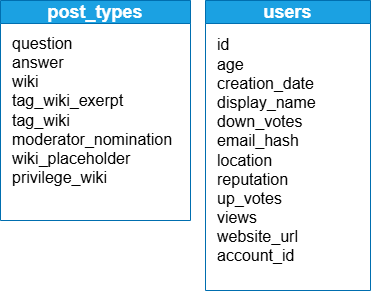

The diagram above was exported from draw.io. Its source (the exported page's mxGraphModel, read from the mxfile embedded in the PNG):
<mxGraphModel dx="1044" dy="562" grid="1" gridSize="10" guides="1" tooltips="1" connect="1" arrows="1" fold="1" page="1" pageScale="1" pageWidth="850" pageHeight="1100" math="0" shadow="0">
  <root>
    <mxCell id="0" />
    <mxCell id="1" parent="0" />
    <mxCell id="uAzy_H91Rtf8Qxw1QzNB-9" value="&lt;font style=&quot;font-size: 18px;&quot;&gt;users&lt;/font&gt;" style="swimlane;whiteSpace=wrap;html=1;startSize=23;fillColor=#1ba1e2;fontColor=#ffffff;strokeColor=#006EAF;" vertex="1" parent="1">
      <mxGeometry x="465" y="330" width="165" height="290" as="geometry" />
    </mxCell>
    <mxCell id="uAzy_H91Rtf8Qxw1QzNB-10" value="&lt;font style=&quot;font-size: 16px;&quot;&gt;id&lt;/font&gt;&lt;div&gt;&lt;font style=&quot;font-size: 16px;&quot;&gt;age&lt;/font&gt;&lt;/div&gt;&lt;div&gt;&lt;font style=&quot;font-size: 16px;&quot;&gt;creation_date&lt;/font&gt;&lt;/div&gt;&lt;div&gt;&lt;font style=&quot;font-size: 16px;&quot;&gt;display_name&lt;/font&gt;&lt;/div&gt;&lt;div&gt;&lt;font style=&quot;font-size: 16px;&quot;&gt;down_votes&lt;/font&gt;&lt;/div&gt;&lt;div&gt;&lt;font style=&quot;font-size: 16px;&quot;&gt;email_hash&lt;/font&gt;&lt;/div&gt;&lt;div&gt;&lt;font style=&quot;font-size: 16px;&quot;&gt;location&lt;/font&gt;&lt;/div&gt;&lt;div&gt;&lt;font style=&quot;font-size: 16px;&quot;&gt;reputation&lt;/font&gt;&lt;/div&gt;&lt;div&gt;&lt;font style=&quot;font-size: 16px;&quot;&gt;up_votes&lt;/font&gt;&lt;/div&gt;&lt;div&gt;&lt;font style=&quot;font-size: 16px;&quot;&gt;views&lt;/font&gt;&lt;/div&gt;&lt;div&gt;&lt;font style=&quot;font-size: 16px;&quot;&gt;website_url&lt;/font&gt;&lt;/div&gt;&lt;div&gt;&lt;font style=&quot;font-size: 16px;&quot;&gt;account_id&lt;/font&gt;&lt;/div&gt;" style="text;html=1;align=left;verticalAlign=middle;resizable=0;points=[];autosize=1;strokeColor=none;fillColor=none;" vertex="1" parent="uAzy_H91Rtf8Qxw1QzNB-9">
      <mxGeometry x="10" y="30" width="120" height="240" as="geometry" />
    </mxCell>
    <mxCell id="uAzy_H91Rtf8Qxw1QzNB-11" value="&lt;font style=&quot;font-size: 18px;&quot;&gt;post_types&lt;/font&gt;" style="swimlane;whiteSpace=wrap;html=1;startSize=23;fillColor=#1ba1e2;strokeColor=#006EAF;fontColor=#ffffff;" vertex="1" parent="1">
      <mxGeometry x="260" y="330" width="190" height="220" as="geometry" />
    </mxCell>
    <mxCell id="uAzy_H91Rtf8Qxw1QzNB-12" value="&lt;font style=&quot;font-size: 16px;&quot;&gt;question&lt;/font&gt;&lt;div&gt;&lt;font style=&quot;font-size: 16px;&quot;&gt;answer&lt;/font&gt;&lt;/div&gt;&lt;div&gt;&lt;font style=&quot;font-size: 16px;&quot;&gt;wiki&lt;/font&gt;&lt;/div&gt;&lt;div&gt;&lt;font style=&quot;font-size: 16px;&quot;&gt;tag_wiki_exerpt&lt;/font&gt;&lt;/div&gt;&lt;div&gt;&lt;font style=&quot;font-size: 16px;&quot;&gt;tag_wiki&lt;/font&gt;&lt;/div&gt;&lt;div&gt;&lt;font style=&quot;font-size: 16px;&quot;&gt;moderator_nomination&lt;/font&gt;&lt;/div&gt;&lt;div&gt;&lt;font style=&quot;font-size: 16px;&quot;&gt;wiki_placeholder&lt;/font&gt;&lt;/div&gt;&lt;div&gt;&lt;font style=&quot;font-size: 16px;&quot;&gt;privilege_wiki&lt;/font&gt;&lt;/div&gt;" style="text;html=1;align=left;verticalAlign=middle;resizable=0;points=[];autosize=1;strokeColor=none;fillColor=none;" vertex="1" parent="uAzy_H91Rtf8Qxw1QzNB-11">
      <mxGeometry x="10" y="25" width="180" height="170" as="geometry" />
    </mxCell>
  </root>
</mxGraphModel>